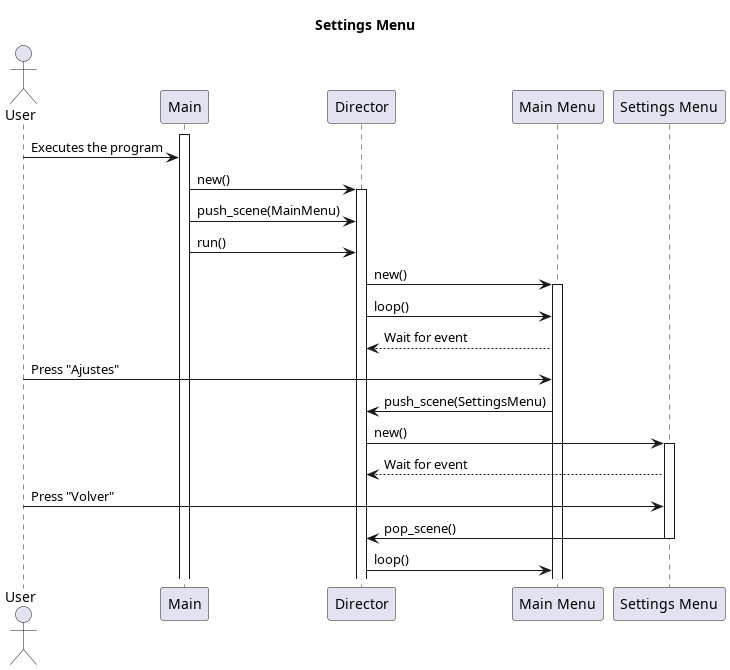

The diagram above was rendered by PlantUML. Its source (embedded in the PNG):
@startuml Settings Menu Sequence Diagram

title Settings Menu

actor User
participant Main
participant Director
participant MainMenu as "Main Menu"
participant SettingsMenu as "Settings Menu"

activate Main
User -> Main: Executes the program
Main -> Director: new()
activate Director
Main -> Director: push_scene(MainMenu)
Main -> Director: run()
Director -> MainMenu: new()
activate MainMenu
Director -> MainMenu: loop()
MainMenu --> Director: Wait for event
User -> MainMenu: Press "Ajustes"
MainMenu -> Director: push_scene(SettingsMenu)
Director -> SettingsMenu: new()
activate SettingsMenu
SettingsMenu --> Director: Wait for event
User -> SettingsMenu: Press "Volver"
SettingsMenu -> Director: pop_scene()
deactivate SettingsMenu
Director -> MainMenu: loop()


@enduml